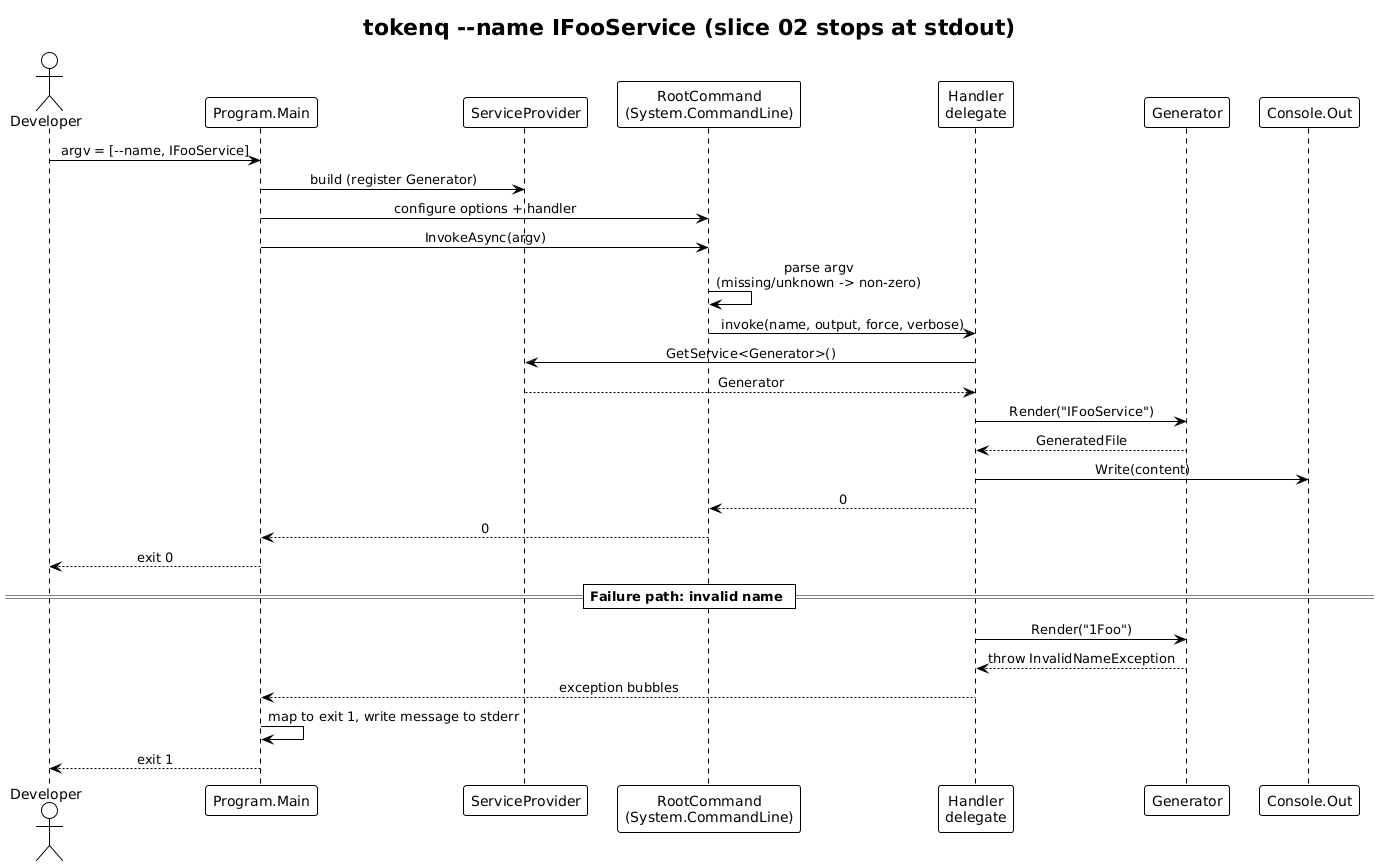

The diagram above was rendered by PlantUML. Its source (embedded in the PNG):
@startuml
!theme plain
skinparam sequenceMessageAlign center

title tokenq --name IFooService (slice 02 stops at stdout)

actor Developer
participant "Program.Main" as P
participant "ServiceProvider" as SP
participant "RootCommand\n(System.CommandLine)" as RC
participant "Handler\ndelegate" as H
participant "Generator" as G
participant "Console.Out" as Out

Developer -> P : argv = [--name, IFooService]
P -> SP : build (register Generator)
P -> RC : configure options + handler
P -> RC : InvokeAsync(argv)

RC -> RC : parse argv\n(missing/unknown -> non-zero)
RC -> H  : invoke(name, output, force, verbose)
H -> SP : GetService<Generator>()
SP --> H : Generator
H -> G : Render("IFooService")
G --> H : GeneratedFile
H -> Out : Write(content)
H --> RC : 0
RC --> P : 0
P --> Developer : exit 0

== Failure path: invalid name ==

H -> G : Render("1Foo")
G --> H : throw InvalidNameException
H --> P : exception bubbles
P -> P : map to exit 1, write message to stderr
P --> Developer : exit 1
@enduml